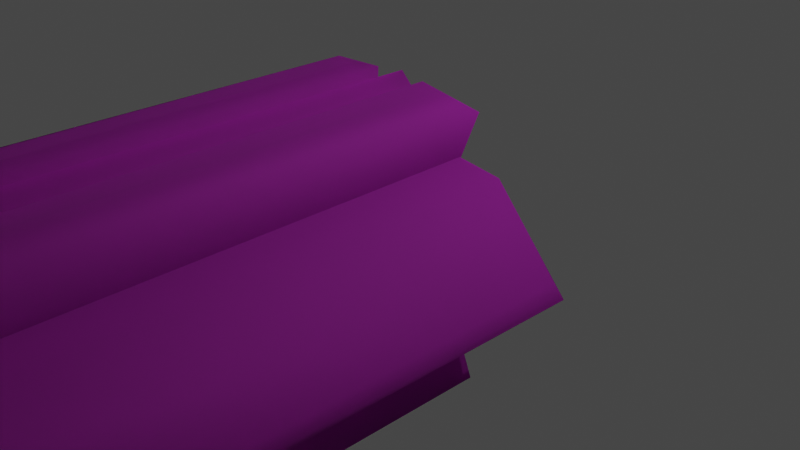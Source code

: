# Source: Ruins_Collumn_8M_A.blend  (saved by Blender 3.5.10; exported with 4.5.12 LTS)
import bpy
from mathutils import Matrix  # noqa: F401  (used for matrix-valued properties, if any)

bpy.ops.wm.read_factory_settings(use_empty=True)
scene = bpy.context.scene
scene.name = 'Scene'

# ---- collections
col_collection = bpy.data.collections.new('Collection'); scene.collection.children.link(col_collection)

# ---- images (referenced by path relative to the original .blend; pixels are not part of the script)
import os
ASSET_DIR = os.environ.get("B2B_ASSET_DIR", "")  # directory of the original .blend (textures are referenced by path, not embedded)
HERE = os.path.dirname(os.path.abspath(__file__))  # packed textures are extracted next to this script under _unpacked/

def load_image(name, relpath, width, height, colorspace="sRGB"):
    """Load a texture the original file referenced (path relative to the .blend, or extracted next to this script)."""
    p = next((c for c in (os.path.join(HERE, relpath), os.path.join(ASSET_DIR, relpath)) if relpath and os.path.exists(c)), "")
    if p:
        img = bpy.data.images.load(p, check_existing=True)
        img.name = name
    else:  # same state as the original file: an image datablock whose file is absent (Cycles renders it pink)
        img = bpy.data.images.new(name, width, height)
        img.source = "FILE"
        img.filepath = "//" + (relpath or name)
    img.colorspace_settings.name = colorspace
    return img
img_dn_hl_ruins_column_n_png = load_image('Dn_HL_Ruins_Column_N.png', 'Dn_HL_Ruins_Column_N.png', 1024, 1024, 'sRGB')
img_dn_hl_ruins_column_mre_packed_png_001 = load_image('Dn_HL_Ruins_Column_mre_packed.png.001', 'Dn_HL_Ruins_Column_mre_packed.png', 1024, 1024, 'sRGB')
img_dn_hl_ruins_column_d_png_001 = load_image('Dn_HL_Ruins_Column_D.png.001', 'Dn_HL_Ruins_Column_D.png', 1024, 1024, 'sRGB')

# ---- materials (node trees are filled in below, after node groups)
mat_dn_hl_inst_ruins_column_a = bpy.data.materials.new('Dn_HL_Inst_Ruins_Column_A')
mat_dn_hl_inst_ruins_column_a.use_transparent_shadow = False
mat_dn_hl_inst_ruins_column_a.diffuse_color = (0.588, 0.588, 0.588, 1.0)
mat_dn_hl_inst_ruins_column_a.roughness = 0.9

# ---- material node trees
mat_dn_hl_inst_ruins_column_a.use_nodes = True; mat_dn_hl_inst_ruins_column_a.node_tree.nodes.clear()
_N = mat_dn_hl_inst_ruins_column_a.node_tree.nodes; _L = mat_dn_hl_inst_ruins_column_a.node_tree.links
n0 = _N.new('ShaderNodeBsdfPrincipled'); n0.name = 'Principled BSDF'; n0.location = (0, 300)
n0.distribution = 'GGX'
n0.subsurface_method = 'RANDOM_WALK_SKIN'
n0.inputs[2].default_value = 0.9
n0.inputs[13].default_value = 0.0
n0.inputs[18].default_value = 1.0
n0.inputs[27].default_value = (0.0, 0.0, 0.0, 1.0)
n0.inputs[28].default_value = 1.0
n1 = _N.new('ShaderNodeOutputMaterial'); n1.name = 'Material Output'; n1.location = (280, 300)
n2 = _N.new('ShaderNodeNormalMap'); n2.name = 'Normal Map'; n2.location = (-200, -300)
n2.inputs[0].default_value = 0.0
n3 = _N.new('ShaderNodeTexImage'); n3.name = 'Image Texture'; n3.location = (-487, -367)
n3.image = img_dn_hl_ruins_column_n_png
n4 = _N.new('ShaderNodeTexImage'); n4.name = 'Image Texture.001'; n4.location = (-505, -62)
n4.image = img_dn_hl_ruins_column_mre_packed_png_001
n5 = _N.new('ShaderNodeTexImage'); n5.name = 'Image Texture.002'; n5.location = (-490, 257)
n5.image = img_dn_hl_ruins_column_d_png_001
_L.new(n2.outputs[0], n0.inputs[5])
_L.new(n0.outputs[0], n1.inputs[0])
_L.new(n3.outputs[0], n2.inputs[1])
_L.new(n4.outputs[0], n0.inputs[1])
_L.new(n5.outputs[0], n0.inputs[0])
n1.is_active_output = True

# ---- world
world_world = bpy.data.worlds.new('World'); scene.world = world_world
world_world.use_nodes = True; world_world.node_tree.nodes.clear()
_N = world_world.node_tree.nodes; _L = world_world.node_tree.links
n0 = _N.new('ShaderNodeOutputWorld'); n0.name = 'World Output'; n0.location = (300, 300)
n1 = _N.new('ShaderNodeBackground'); n1.name = 'Background'; n1.location = (10, 300)
n1.inputs[0].default_value = (0.05088, 0.05088, 0.05088, 1.0)
_L.new(n1.outputs[0], n0.inputs[0])
n0.is_active_output = True
world_world.color = (0.05088, 0.05088, 0.05088)
world_world.use_sun_shadow = False
world_world.sun_shadow_jitter_overblur = 0.0

# ---- cameras
cam_camera = bpy.data.cameras.new('Camera')
cam_camera.clip_end = 100.0
cam_camera.ortho_scale = 7.314

# ---- lights
light_light = bpy.data.lights.new('Light', 'POINT')
light_light.transmission_factor = 0.0
light_light.energy = 1000.0
light_light.shadow_soft_size = 0.1
light_light.shadow_maximum_resolution = 0.006
light_light.use_absolute_resolution = True

# ---- meshes
me_ruins_collumn_8m_a = bpy.data.meshes.new('Ruins_Collumn_8M_A')
me_ruins_collumn_8m_a.from_pydata([(-1.086, 0.9426, -0.02739), (-1.464, -0.6813, -0.008991), (-2.08, 0.1354, -0.007758), (0.8101, 0.9284, -0.006474), (1.289, 0.8591, -0.02691), (0.7699, -0.8263, -0.03225), (-0.8833, -0.8388, 7.969), (0.8167, -0.8195, 7.991), (-0.8305, -0.8382, -0.02953), (-0.9682, -1.108, -0.02173), (-1.008, -1.107, 7.949), (-0.8833, 0.8388, 7.969), (0.7699, 0.8262, -0.03174), (0.8167, 0.8195, 7.991), (-0.8304, 0.8384, -0.029), (-0.9682, 1.108, -0.02238), (-1.008, 1.107, 7.949), (0.03374, -0.8645, -0.004818), (-0.459, -0.8827, 0.02202), (1.172, -0.8695, -0.005454), (0.3409, -0.8795, 0.041), (2.109, -0.06759, -0.03629), (-0.2574, -1.382, 7.94), (-0.258, -1.345, 0.04338), (-0.008566, -1.633, 7.875), (0.01788, -1.572, -0.02456), (0.2515, -1.375, 7.933), (0.2683, -1.358, -0.009452), (-0.2535, 1.337, 0.04497), (-0.2574, 1.382, 7.94), (-0.008808, 1.633, 7.875), (0.01656, 1.574, -0.02379), (0.2515, 1.375, 7.933), (0.268, 1.358, -0.007978), (-0.872, 0.9208, 2.743), (-0.948, 0.9306, 7.999), (0.8703, 0.8857, 8.074), (-1.326, 0.8433, 8.004), (-2.152, -0.05671, 8.066), (-2.13, -0.05748, 0.2413), (-0.3996, -0.8787, 8.013), (-1.185, -0.8851, 7.882), (-0.9594, -0.946, 4.139), (-0.6159, -0.8674, 5.857), (-1.12, -0.8667, 1.696), (-0.8928, -0.8788, 0.4044), (1.03, -1.426, -0.01923), (1.024, -1.491, 7.99), (0.3042, -1.535, -0.014), (0.3042, -1.561, 7.989), (1.029, 1.426, -0.01884), (1.024, 1.491, 7.99), (0.3043, 1.535, -0.01391), (0.3042, 1.561, 7.989), (-0.9782, -1.519, 7.918), (-0.3041, -1.562, 7.947), (-0.897, -1.503, -0.0146), (-0.3059, -1.535, -0.01183), (-0.9782, 1.519, 7.918), (-0.3041, 1.562, 7.947), (-0.8969, 1.503, -0.01447), (-0.3058, 1.535, -0.01203), (1.263, 0.8781, 8.134), (2.083, 0.1365, 0.09045), (2.134, 0.1034, 7.94), (2.025, -0.1505, 8.016), (1.181, -0.89, 7.605), (0.871, -0.7651, 8.121), (1.003, -0.8687, 4.149), (0.9407, -0.881, 7.163), (0.3965, -0.8895, 5.203)], [], [(0, 1, 2), (3, 4, 0), (5, 6, 7), (6, 5, 8), (9, 6, 8), (6, 9, 10), (11, 12, 13), (12, 11, 14), (11, 15, 14), (15, 11, 16), (1, 0, 17), (1, 17, 18), (0, 19, 17), (17, 19, 20), (4, 21, 19), (0, 4, 19), (22, 23, 24), (25, 24, 23), (24, 25, 26), (26, 25, 27), (28, 29, 30), (30, 31, 28), (31, 30, 32), (31, 32, 33), (0, 34, 3), (35, 3, 34), (3, 35, 36), (36, 35, 37), (35, 34, 0), (37, 35, 0), (2, 37, 0), (2, 38, 37), (2, 39, 38), (2, 1, 39), (40, 38, 41), (39, 41, 38), (42, 41, 39), (43, 41, 42), (1, 42, 39), (42, 1, 44), (45, 44, 1), (18, 45, 1), (7, 46, 5), (46, 7, 47), (47, 48, 46), (48, 47, 49), (48, 49, 26), (48, 26, 27), (50, 13, 12), (13, 50, 51), (52, 51, 50), (51, 52, 53), (53, 52, 32), (33, 32, 52), (26, 49, 47), (47, 7, 26), (7, 22, 26), (24, 26, 22), (22, 7, 6), (54, 22, 6), (55, 22, 54), (54, 6, 10), (9, 54, 10), (54, 9, 56), (57, 54, 56), (54, 57, 55), (57, 22, 55), (22, 57, 23), (46, 48, 27), (46, 27, 5), (23, 5, 27), (27, 25, 23), (8, 5, 23), (9, 8, 23), (9, 23, 56), (56, 23, 57), (53, 32, 51), (51, 32, 13), (29, 13, 32), (29, 32, 30), (13, 29, 11), (29, 58, 11), (29, 59, 58), (11, 58, 16), (58, 15, 16), (15, 58, 60), (60, 58, 61), (61, 58, 59), (29, 61, 59), (61, 29, 28), (4, 3, 36), (62, 4, 36), (4, 62, 63), (21, 4, 63), (62, 64, 63), (21, 63, 64), (64, 62, 65), (65, 21, 64), (65, 66, 21), (67, 66, 65), (66, 19, 21), (66, 68, 19), (69, 68, 66), (19, 68, 20), (20, 68, 70), (70, 45, 20), (20, 18, 17), (20, 45, 18), (42, 44, 45), (70, 42, 45), (70, 43, 42), (70, 41, 43), (40, 41, 70), (67, 40, 70), (67, 70, 69), (69, 66, 67), (69, 70, 68), (52, 50, 33), (33, 50, 12), (12, 14, 33), (14, 28, 33), (28, 31, 33), (14, 15, 28), (28, 15, 60), (28, 60, 61), (62, 36, 65), (65, 36, 67), (36, 40, 67), (36, 38, 40), (36, 37, 38)])
me_ruins_collumn_8m_a.polygons.foreach_set('use_smooth', [True] * 130)
_k = set([(0, 1), (0, 2), (0, 3), (0, 4), (0, 19), (0, 34), (1, 2), (1, 18), (3, 4), (3, 36), (4, 21), (5, 7), (5, 8), (5, 46), (6, 7), (6, 8), (6, 10), (7, 47), (8, 9), (9, 10), (9, 56), (10, 54), (11, 13), (11, 14), (11, 16), (12, 13), (12, 14), (12, 50), (13, 51), (14, 15), (15, 16), (15, 60), (16, 58), (17, 20), (18, 45), (19, 20), (19, 21), (20, 68), (22, 23), (22, 24), (22, 55), (23, 25), (23, 57), (24, 26), (25, 27), (26, 27), (26, 49), (27, 48), (28, 29), (28, 31), (28, 61), (29, 30), (29, 59), (30, 32), (31, 33), (32, 33), (32, 53), (33, 52), (34, 35), (35, 37), (36, 37), (36, 62), (37, 38), (38, 40), (40, 41), (40, 67), (41, 43), (42, 43), (42, 44), (44, 45), (46, 48), (47, 49), (50, 52), (51, 53), (54, 55), (56, 57), (58, 59), (60, 61), (62, 65), (65, 67), (66, 67), (66, 69), (68, 69)])
me_ruins_collumn_8m_a.attributes.new('sharp_edge', 'BOOLEAN', 'EDGE').data.foreach_set('value', [ (min(e.vertices), max(e.vertices)) in _k for e in me_ruins_collumn_8m_a.edges])
_uv = me_ruins_collumn_8m_a.uv_layers.new(name='UVMap')
_uv.uv.foreach_set('vector', [0.282, 0.07275, 0.2822, 0.08252, 0.2798, 0.07861, 0.2854, 0.0332, 0.2844, 0.04199, 0.2925, 0.02734, 0.2942, 0.01269, 0.3281, 0.01709, 0.3276, 0.009766, 0.3281, 0.01709, 0.2942, 0.01269, 0.2947, 0.01953, 0.9556, 0.01123, 0.9727, 0.4429, 0.9722, 0.009766, 0.9727, 0.4429, 0.9556, 0.01123, 0.9565, 0.4409, 0.3281, 0.01709, 0.2942, 0.01269, 0.3276, 0.009766, 0.2942, 0.01269, 0.3281, 0.01709, 0.2947, 0.01953, 0.9727, 0.4429, 0.9556, 0.01123, 0.9722, 0.009766, 0.9556, 0.01123, 0.9727, 0.4429, 0.9565, 0.4409, 0.2937, 0.08398, 0.2937, 0.07422, 0.2983, 0.08301, 0.2937, 0.08398, 0.2983, 0.08301, 0.2969, 0.08398, 0.2996, 0.07227, 0.3074, 0.0791, 0.304, 0.08057, 0.304, 0.08057, 0.3074, 0.0791, 0.3049, 0.08106, 0.3105, 0.0625, 0.3135, 0.06641, 0.3113, 0.07227, 0.3032, 0.06494, 0.3105, 0.0625, 0.3113, 0.07227, 0.8901, 0.4409, 0.8931, 0.01514, 0.8706, 0.436, 0.8726, 0.01172, 0.8706, 0.436, 0.8931, 0.01514, 0.8706, 0.436, 0.8726, 0.01172, 0.8501, 0.4399, 0.8501, 0.4399, 0.8726, 0.01172, 0.853, 0.01172, 0.8931, 0.01514, 0.8901, 0.4409, 0.8706, 0.436, 0.8706, 0.436, 0.8726, 0.01172, 0.8931, 0.01514, 0.8726, 0.01172, 0.8706, 0.436, 0.8501, 0.4399, 0.8726, 0.01172, 0.8501, 0.4399, 0.853, 0.01172, 0.2927, 0.02978, 0.2927, 0.04102, 0.2852, 0.03076, 0.2949, 0.06201, 0.2852, 0.03076, 0.2927, 0.04102, 0.2852, 0.03076, 0.2949, 0.06201, 0.2876, 0.06299, 0.2876, 0.06299, 0.2949, 0.06201, 0.2964, 0.0625, 0.5215, 0.9598, 0.5205, 0.637, 0.5352, 0.4668, 0.5459, 0.9601, 0.5215, 0.9598, 0.5352, 0.4668, 0.6152, 0.4697, 0.5459, 0.9601, 0.5352, 0.4668, 0.6152, 0.4697, 0.6196, 0.963, 0.5459, 0.9601, 0.6152, 0.4697, 0.6284, 0.4844, 0.6196, 0.963, 0.6152, 0.4697, 0.6807, 0.4673, 0.6284, 0.4844, 0.7314, 0.993, 0.6196, 0.963, 0.6963, 0.9579, 0.6284, 0.4844, 0.6963, 0.9579, 0.6196, 0.963, 0.7168, 0.7244, 0.6963, 0.9579, 0.6284, 0.4844, 0.7349, 0.8333, 0.6963, 0.9579, 0.7168, 0.7244, 0.6807, 0.4673, 0.7168, 0.7244, 0.6284, 0.4844, 0.7168, 0.7244, 0.6807, 0.4673, 0.707, 0.5725, 0.7183, 0.4888, 0.707, 0.5725, 0.6807, 0.4673, 0.7412, 0.4614, 0.7183, 0.4888, 0.6807, 0.4673, 0.7656, 0.4424, 0.8062, 0.01074, 0.7729, 0.008789, 0.8062, 0.01074, 0.7656, 0.4424, 0.8013, 0.4419, 0.8013, 0.4419, 0.8433, 0.01221, 0.8062, 0.01074, 0.8433, 0.01221, 0.8013, 0.4419, 0.8389, 0.4419, 0.8433, 0.01221, 0.8389, 0.4419, 0.8501, 0.4404, 0.8433, 0.01221, 0.8501, 0.4404, 0.853, 0.01172, 0.8062, 0.01074, 0.7656, 0.4424, 0.7729, 0.008789, 0.7656, 0.4424, 0.8062, 0.01074, 0.8013, 0.4419, 0.8433, 0.01221, 0.8013, 0.4419, 0.8062, 0.01074, 0.8013, 0.4419, 0.8433, 0.01221, 0.8389, 0.4419, 0.8389, 0.4419, 0.8433, 0.01221, 0.8501, 0.4404, 0.853, 0.01172, 0.8501, 0.4404, 0.8433, 0.01221, 0.2874, 0.02148, 0.2881, 0.021, 0.2869, 0.01807, 0.2869, 0.01807, 0.2844, 0.02002, 0.2874, 0.02148, 0.2844, 0.02002, 0.2883, 0.02344, 0.2874, 0.02148, 0.2888, 0.02197, 0.2874, 0.02148, 0.2883, 0.02344, 0.2883, 0.02344, 0.2844, 0.02002, 0.2871, 0.02685, 0.2898, 0.02588, 0.2883, 0.02344, 0.2871, 0.02685, 0.2891, 0.02344, 0.2883, 0.02344, 0.2898, 0.02588, 0.2898, 0.02588, 0.2871, 0.02685, 0.2883, 0.02685, 0.9556, 0.01123, 0.9365, 0.439, 0.9565, 0.4409, 0.9365, 0.439, 0.9556, 0.01123, 0.9341, 0.01221, 0.9033, 0.01269, 0.9365, 0.439, 0.9341, 0.01221, 0.9365, 0.439, 0.9033, 0.01269, 0.9014, 0.4404, 0.9033, 0.01269, 0.8906, 0.4409, 0.9014, 0.4404, 0.8906, 0.4409, 0.9033, 0.01269, 0.8926, 0.01465, 0.282, 0.01904, 0.2822, 0.01611, 0.2812, 0.01611, 0.282, 0.01904, 0.2812, 0.01611, 0.2795, 0.01807, 0.281, 0.01367, 0.2795, 0.01807, 0.2812, 0.01611, 0.2812, 0.01611, 0.2822, 0.01465, 0.281, 0.01367, 0.2786, 0.01172, 0.2795, 0.01807, 0.281, 0.01367, 0.2795, 0.01074, 0.2786, 0.01172, 0.281, 0.01367, 0.2795, 0.01074, 0.281, 0.01367, 0.2812, 0.01074, 0.2812, 0.01074, 0.281, 0.01367, 0.2817, 0.01318, 0.2881, 0.021, 0.2874, 0.02148, 0.2869, 0.01807, 0.2869, 0.01807, 0.2874, 0.02148, 0.2844, 0.02002, 0.2883, 0.02344, 0.2844, 0.02002, 0.2874, 0.02148, 0.2883, 0.02344, 0.2874, 0.02148, 0.2888, 0.02197, 0.2844, 0.02002, 0.2883, 0.02344, 0.2871, 0.02685, 0.2883, 0.02344, 0.2898, 0.02588, 0.2871, 0.02685, 0.2883, 0.02344, 0.2891, 0.02344, 0.2898, 0.02588, 0.2871, 0.02685, 0.2898, 0.02588, 0.2883, 0.02685, 0.9365, 0.439, 0.9556, 0.01123, 0.9565, 0.4409, 0.9556, 0.01123, 0.9365, 0.439, 0.9341, 0.01221, 0.9341, 0.01221, 0.9365, 0.439, 0.9033, 0.01269, 0.9033, 0.01269, 0.9365, 0.439, 0.9014, 0.4404, 0.8906, 0.4409, 0.9033, 0.01269, 0.9014, 0.4404, 0.9033, 0.01269, 0.8906, 0.4409, 0.8921, 0.01514, 0.9551, 0.4609, 0.9854, 0.4614, 0.9878, 0.9601, 0.9634, 0.9632, 0.9551, 0.4609, 0.9878, 0.9601, 0.9551, 0.4609, 0.9634, 0.9632, 0.8896, 0.4707, 0.8765, 0.4619, 0.9551, 0.4609, 0.8896, 0.4707, 0.9634, 0.9632, 0.8911, 0.9495, 0.8896, 0.4707, 0.8765, 0.4619, 0.8896, 0.4707, 0.8911, 0.9495, 0.8911, 0.9495, 0.9634, 0.9632, 0.875, 0.9573, 0.875, 0.9573, 0.8765, 0.4619, 0.8911, 0.9495, 0.875, 0.9573, 0.8047, 0.9338, 0.8765, 0.4619, 0.8013, 0.9733, 0.8047, 0.9338, 0.875, 0.9573, 0.8047, 0.9338, 0.8013, 0.4629, 0.8765, 0.4619, 0.8047, 0.9338, 0.792, 0.72, 0.8013, 0.4629, 0.791, 0.9084, 0.792, 0.72, 0.8047, 0.9338, 0.8013, 0.4629, 0.792, 0.72, 0.7505, 0.4648, 0.28, 0.02734, 0.2825, 0.04492, 0.2791, 0.04541, 0.2791, 0.04541, 0.2749, 0.02832, 0.28, 0.02734, 0.28, 0.02734, 0.2761, 0.02588, 0.2783, 0.02539, 0.28, 0.02734, 0.2749, 0.02832, 0.2761, 0.02588, 0.2732, 0.04443, 0.2729, 0.0332, 0.2749, 0.02832, 0.2793, 0.04932, 0.2732, 0.04443, 0.2749, 0.02832, 0.2793, 0.04932, 0.2747, 0.05273, 0.2732, 0.04443, 0.2793, 0.04932, 0.2717, 0.06201, 0.2747, 0.05273, 0.2754, 0.0625, 0.2717, 0.06201, 0.2793, 0.04932, 0.2812, 0.06348, 0.2754, 0.0625, 0.2793, 0.04932, 0.2812, 0.06348, 0.2793, 0.04932, 0.2817, 0.05908, 0.2817, 0.05908, 0.2827, 0.06103, 0.2812, 0.06348, 0.2817, 0.05908, 0.2793, 0.04932, 0.2825, 0.04492, 0.2822, 0.01611, 0.282, 0.01904, 0.2815, 0.01611, 0.2815, 0.01611, 0.282, 0.01904, 0.2793, 0.01807, 0.2793, 0.01807, 0.2786, 0.01172, 0.2815, 0.01611, 0.2786, 0.01172, 0.281, 0.01367, 0.2815, 0.01611, 0.281, 0.01367, 0.2822, 0.01465, 0.2815, 0.01611, 0.2786, 0.01172, 0.2795, 0.01074, 0.281, 0.01367, 0.281, 0.01367, 0.2795, 0.01074, 0.2812, 0.01074, 0.281, 0.01367, 0.2812, 0.01074, 0.2817, 0.01318, 0.2659, 0.07715, 0.2668, 0.07617, 0.2683, 0.08154, 0.2683, 0.08154, 0.2668, 0.07617, 0.2737, 0.0791, 0.2668, 0.07617, 0.2773, 0.07568, 0.2737, 0.0791, 0.2668, 0.07617, 0.2783, 0.06885, 0.2773, 0.07568, 0.2668, 0.07617, 0.2725, 0.06934, 0.2783, 0.06885])
me_ruins_collumn_8m_a.materials.append(mat_dn_hl_inst_ruins_column_a)
me_ruins_collumn_8m_a.update()
me_ruins_collumn_8m_a.normals_split_custom_set([tuple(v) for v in zip(*[iter([-0.01301, -0.008301, -0.9999, -0.01301, -0.008301, -0.9999, -0.01301, -0.008301, -0.9999, 0.01301, 0.3649, -0.931, 0.01301, 0.3649, -0.931, 0.01301, 0.3649, -0.931, -0.00799, 1.0, -8.735e-05, -0.01087, 0.9999, -0.0006825, -0.01136, 0.9999, -0.0007828, -0.01087, 0.9999, -0.0006825, -0.00799, 1.0, -8.735e-05, -0.007474, 1.0, 1.939e-05, -0.891, 0.4539, -0.005824, -0.906, 0.4233, -0.004634, -0.8906, 0.4547, -0.005853, -0.906, 0.4233, -0.004634, -0.891, 0.4539, -0.005824, -0.9064, 0.4225, -0.004603, -0.01089, -0.9999, -0.0006758, -0.008129, -1.0, -0.0001043, -0.01136, -0.9999, -0.0007721, -0.008129, -1.0, -0.0001043, -0.01089, -0.9999, -0.0006758, -0.007633, -1.0, -1.831e-06, -0.906, -0.4234, -0.00463, -0.8908, -0.4544, -0.005838, -0.8904, -0.4552, -0.005867, -0.8908, -0.4544, -0.005838, -0.906, -0.4234, -0.00463, -0.9063, -0.4225, -0.004598, -0.0007384, -0.02881, -0.9996, 0.0003321, -0.01223, -0.9999, 0.002649, -0.4086, -0.9127, -0.0007384, -0.02881, -0.9996, 0.002649, -0.4086, -0.9127, -0.0858, -0.8924, -0.4429, 0.0003321, -0.01223, -0.9999, -0.000961, -0.09245, -0.9957, 0.002649, -0.4086, -0.9127, 0.002649, -0.4086, -0.9127, -0.000961, -0.09245, -0.9957, -0.004356, -0.9588, -0.284, -0.008194, -0.01185, -0.9999, -0.02365, -0.0108, -0.9997, -0.01083, -0.01167, -0.9999, -0.0002303, -0.01239, -0.9999, -0.008194, -0.01185, -0.9999, -0.01083, -0.01167, -0.9999, -0.7101, -0.7041, -0.003302, -0.6398, -0.7685, -0.007907, -0.01146, -0.9999, -0.004594, 0.0523, -0.9986, -0.005267, -0.01146, -0.9999, -0.004594, -0.6398, -0.7685, -0.007907, -0.01146, -0.9999, -0.004594, 0.0523, -0.9986, -0.005267, 0.7024, -0.7118, -0.002998, 0.7024, -0.7118, -0.002998, 0.0523, -0.9986, -0.005267, 0.6512, -0.7589, -0.0003282, -0.6612, 0.7502, -0.007688, -0.711, 0.7032, -0.004353, -0.01248, 0.9999, -0.005329, -0.01248, 0.9999, -0.005329, 0.03935, 0.9992, -0.005173, -0.6612, 0.7502, -0.007688, 0.03935, 0.9992, -0.005173, -0.01248, 0.9999, -0.005329, 0.7027, 0.7115, -0.003002, 0.03935, 0.9992, -0.005173, 0.7027, 0.7115, -0.003002, 0.6516, 0.7585, -0.0003235, 0.007421, 0.9999, 0.007305, 0.05046, 0.9987, -0.000257, 0.006637, 1.0, 0.005049, -0.0193, 0.6156, 0.7878, 0.006637, 1.0, 0.005049, 0.05046, 0.9987, -0.000257, 0.006637, 1.0, 0.005049, -0.0193, 0.6156, 0.7878, 0.02323, 0.9992, 0.03372, 0.02323, 0.9992, 0.03372, -0.0193, 0.6156, 0.7878, -0.03527, 0.2113, 0.9768, -0.2185, 0.9758, 0.005222, 0.05044, 0.9987, -0.0002569, -0.5991, 0.8007, -0.008596, -0.5075, 0.8617, 0.00688, -0.2185, 0.9758, 0.005222, -0.5991, 0.8007, -0.008596, -0.9236, 0.2997, -0.2392, -0.5075, 0.8617, 0.00688, -0.5991, 0.8007, -0.008596, -0.9236, 0.2997, -0.2392, -0.9879, -0.08202, 0.1315, -0.5075, 0.8617, 0.00688, -0.9236, 0.2997, -0.2392, -0.9335, -0.3185, -0.1649, -0.9879, -0.08202, 0.1315, -0.9236, 0.2997, -0.2392, -0.5168, -0.8515, -0.08833, -0.9335, -0.3185, -0.1649, -0.1491, -0.3769, 0.9142, -0.9879, -0.08202, 0.1315, -0.4073, -0.6871, 0.6017, -0.9335, -0.3185, -0.1649, -0.4073, -0.6871, 0.6017, -0.9879, -0.08202, 0.1315, -0.5239, -0.8517, -0.01283, -0.4073, -0.6871, 0.6017, -0.9335, -0.3185, -0.1649, 0.1125, -0.9934, 0.02295, -0.4073, -0.6871, 0.6017, -0.5239, -0.8517, -0.01283, -0.5168, -0.8515, -0.08833, -0.5239, -0.8517, -0.01283, -0.9335, -0.3185, -0.1649, -0.5239, -0.8517, -0.01283, -0.5168, -0.8515, -0.08833, -0.4673, -0.8841, -0.001712, -0.2465, -0.9618, -0.1186, -0.4673, -0.8841, -0.001712, -0.5168, -0.8515, -0.08833, -0.08579, -0.8924, -0.4429, -0.2465, -0.9618, -0.1186, -0.5168, -0.8515, -0.08833, 0.9537, 0.3008, 0.002578, 0.8801, -0.4746, -0.0107, 0.9177, 0.3973, -0.00569, 0.8801, -0.4746, -0.0107, 0.9537, 0.3008, 0.002578, 0.8321, -0.5546, -0.0003741, 0.8321, -0.5546, -0.0003741, -0.5668, -0.8238, -0.007015, 0.8801, -0.4746, -0.0107, -0.5668, -0.8238, -0.007015, 0.8321, -0.5546, -0.0003741, -0.4929, -0.8701, -0.002812, -0.5668, -0.8238, -0.007015, -0.4929, -0.8701, -0.002812, -0.9621, -0.2727, -0.0009063, -0.5668, -0.8238, -0.007015, -0.9621, -0.2727, -0.0009063, -0.9801, -0.1985, -0.002514, 0.88, 0.4749, -0.01069, 0.9537, -0.3008, 0.002568, 0.9177, -0.3971, -0.005684, 0.9537, -0.3008, 0.002568, 0.88, 0.4749, -0.01069, 0.8321, 0.5546, -0.0003826, -0.5644, 0.8255, -0.006995, 0.8321, 0.5546, -0.0003826, 0.88, 0.4749, -0.01069, 0.8321, 0.5546, -0.0003826, -0.5644, 0.8255, -0.006995, -0.4928, 0.8702, -0.002813, -0.4928, 0.8702, -0.002813, -0.5644, 0.8255, -0.006995, -0.9621, 0.2726, -0.0009076, -0.9798, 0.2, -0.002482, -0.9621, 0.2726, -0.0009076, -0.5644, 0.8255, -0.006995, -0.01062, -0.03272, 0.9994, -0.02813, 0.2795, 0.9597, -0.06786, 0.03148, 0.9972, -0.06786, 0.03148, 0.9972, -0.04554, -0.05034, 0.9977, -0.01062, -0.03272, 0.9994, -0.04554, -0.05034, 0.9977, -0.01175, -0.07482, 0.9971, -0.01062, -0.03272, 0.9994, 0.0162, -0.2374, 0.9713, -0.01062, -0.03272, 0.9994, -0.01175, -0.07482, 0.9971, -0.01175, -0.07482, 0.9971, -0.04554, -0.05034, 0.9977, -0.01241, -0.07037, 0.9974, -0.01776, -0.055, 0.9983, -0.01175, -0.07482, 0.9971, -0.01241, -0.07037, 0.9974, -0.03881, 0.04529, 0.9982, -0.01175, -0.07482, 0.9971, -0.01776, -0.055, 0.9983, -0.01776, -0.055, 0.9983, -0.01241, -0.07037, 0.9974, -0.0001119, -0.07421, 0.9972, -0.9847, -0.1742, -0.01027, -0.7103, -0.7038, -0.005664, -0.9974, -0.0718, -0.00498, -0.7103, -0.7038, -0.005664, -0.9847, -0.1742, -0.01027, -0.6641, -0.7476, -0.008395, 0.5274, -0.8496, -0.00265, -0.7103, -0.7038, -0.005664, -0.6641, -0.7476, -0.008395, -0.7103, -0.7038, -0.005664, 0.5274, -0.8496, -0.00265, 0.5877, -0.8091, -0.002906, 0.5274, -0.8496, -0.00265, 0.9679, -0.2515, -0.001086, 0.5877, -0.8091, -0.002906, 0.9679, -0.2515, -0.001086, 0.5274, -0.8496, -0.00265, 0.9697, -0.2442, -0.001236, -0.01454, -0.01893, -0.9997, -0.01075, 0.02343, -0.9997, -0.06219, 0.04859, -0.9969, -0.01454, -0.01893, -0.9997, -0.06219, 0.04859, -0.9969, -0.02663, -0.04152, -0.9988, -0.002389, 0.02652, -0.9996, -0.02663, -0.04152, -0.9988, -0.06219, 0.04859, -0.9969, -0.06219, 0.04859, -0.9969, -0.09392, 0.1784, -0.9795, -0.002389, 0.02652, -0.9996, 0.04458, -0.09282, -0.9947, -0.02663, -0.04152, -0.9988, -0.002389, 0.02652, -0.9996, 0.07883, -0.03749, -0.9962, 0.04458, -0.09282, -0.9947, -0.002389, 0.02652, -0.9996, 0.07883, -0.03749, -0.9962, -0.002389, 0.02652, -0.9996, 0.07915, 0.04541, -0.9958, 0.07915, 0.04541, -0.9958, -0.002389, 0.02652, -0.9996, 0.01942, 0.2745, -0.9614, -0.0282, -0.2802, 0.9595, -0.01035, 0.03289, 0.9994, -0.06806, -0.03158, 0.9972, -0.06806, -0.03158, 0.9972, -0.01035, 0.03289, 0.9994, -0.0456, 0.05047, 0.9977, -0.01164, 0.07488, 0.9971, -0.0456, 0.05047, 0.9977, -0.01035, 0.03289, 0.9994, -0.01164, 0.07488, 0.9971, -0.01035, 0.03289, 0.9994, 0.01671, 0.2368, 0.9714, -0.0456, 0.05047, 0.9977, -0.01164, 0.07488, 0.9971, -0.01249, 0.07032, 0.9974, -0.01164, 0.07488, 0.9971, -0.01786, 0.05505, 0.9983, -0.01249, 0.07032, 0.9974, -0.01164, 0.07488, 0.9971, -0.03883, -0.04485, 0.9982, -0.01786, 0.05505, 0.9983, -0.01249, 0.07032, 0.9974, -0.01786, 0.05505, 0.9983, -0.0002877, 0.07419, 0.9972, -0.7103, 0.7038, -0.005664, -0.9846, 0.1743, -0.01027, -0.9974, 0.0718, -0.004976, -0.9846, 0.1743, -0.01027, -0.7103, 0.7038, -0.005664, -0.6643, 0.7474, -0.008397, -0.6643, 0.7474, -0.008397, -0.7103, 0.7038, -0.005664, 0.5238, 0.8519, -0.002485, 0.5238, 0.8519, -0.002485, -0.7103, 0.7038, -0.005664, 0.5877, 0.8091, -0.002898, 0.9678, 0.2517, -0.001068, 0.5238, 0.8519, -0.002485, 0.5877, 0.8091, -0.002898, 0.5238, 0.8519, -0.002485, 0.9678, 0.2517, -0.001068, 0.9666, 0.2562, -0.000974, 0.4334, 0.9005, -0.03393, 0.1431, 0.9897, 0.004151, 0.02406, 0.9997, -0.00204, 0.3809, 0.9217, 0.07308, 0.4334, 0.9005, -0.03393, 0.02406, 0.9997, -0.00204, 0.4334, 0.9005, -0.03393, 0.3809, 0.9217, 0.07308, 0.8276, 0.4865, -0.28, 0.9443, -0.2545, -0.2084, 0.4334, 0.9005, -0.03393, 0.8276, 0.4865, -0.28, 0.3809, 0.9217, 0.07308, 0.8751, 0.211, 0.4355, 0.8276, 0.4865, -0.28, 0.9443, -0.2545, -0.2084, 0.8276, 0.4865, -0.28, 0.8751, 0.211, 0.4355, 0.8751, 0.211, 0.4355, 0.3809, 0.9217, 0.07308, 0.7789, -0.5008, 0.3774, 0.7789, -0.5008, 0.3774, 0.9443, -0.2545, -0.2084, 0.8751, 0.211, 0.4355, 0.7789, -0.5008, 0.3774, 0.5188, -0.8348, 0.1844, 0.9443, -0.2545, -0.2084, 0.4502, -0.7676, 0.4562, 0.5188, -0.8348, 0.1844, 0.7789, -0.5008, 0.3774, 0.5188, -0.8348, 0.1844, 0.3599, -0.933, -0.001217, 0.9443, -0.2545, -0.2084, 0.5188, -0.8348, 0.1844, -0.0628, -0.998, -0.002447, 0.3599, -0.933, -0.001217, -0.02856, -0.9996, -0.004675, -0.0628, -0.998, -0.002447, 0.5188, -0.8348, 0.1844, 0.3599, -0.933, -0.001217, -0.0628, -0.998, -0.002447, 0.01205, -0.9999, 0.000688, 0.003171, -0.9996, -0.02693, 0.02867, -0.9996, -0.003211, 0.01915, -0.9998, 0.003043, 0.01915, -0.9998, 0.003043, -0.00478, -1.0, -0.001988, 0.003171, -0.9996, -0.02693, 0.003171, -0.9996, -0.02693, -0.0858, -0.8924, -0.4429, 0.002649, -0.4086, -0.9127, 0.003171, -0.9996, -0.02693, -0.00478, -1.0, -0.001988, -0.0858, -0.8924, -0.4429, 0.03735, -0.9993, -0.00267, -0.1707, -0.9851, -0.02076, -0.00478, -1.0, -0.001988, 0.01915, -0.9998, 0.003043, 0.03735, -0.9993, -0.00267, -0.00478, -1.0, -0.001988, 0.01915, -0.9998, 0.003043, -0.02019, -0.9998, 0.002484, 0.03735, -0.9993, -0.00267, 0.01915, -0.9998, 0.003043, -3.211e-05, -1.0, 0.00161, -0.02019, -0.9998, 0.002484, 0.04304, -0.9989, 0.01602, -3.211e-05, -1.0, 0.00161, 0.01915, -0.9998, 0.003043, -0.03343, -0.998, 0.05356, 0.04304, -0.9989, 0.01602, 0.01915, -0.9998, 0.003043, -0.03343, -0.998, 0.05356, 0.01915, -0.9998, 0.003043, -0.2742, -0.9578, 0.08595, -0.2742, -0.9578, 0.08595, -0.2221, -0.9697, 0.1013, -0.03343, -0.998, 0.05356, -0.2742, -0.9578, 0.08595, 0.01915, -0.9998, 0.003043, 0.02867, -0.9996, -0.003211, -0.01148, -0.03108, -0.9995, -0.01586, 0.0179, -0.9997, -0.02839, 0.008228, -0.9996, -0.02839, 0.008228, -0.9996, -0.01586, 0.0179, -0.9997, -0.01051, 0.03475, -0.9993, -0.01051, 0.03475, -0.9993, 0.03272, 0.08647, -0.9957, -0.02839, 0.008228, -0.9996, 0.03272, 0.08647, -0.9957, -0.04495, 0.0536, -0.9976, -0.02839, 0.008228, -0.9996, -0.04495, 0.0536, -0.9976, -0.09243, -0.1793, -0.9794, -0.02839, 0.008228, -0.9996, 0.03272, 0.08647, -0.9957, 0.08208, 0.03663, -0.996, -0.04495, 0.0536, -0.9976, -0.04495, 0.0536, -0.9976, 0.08208, 0.03663, -0.996, 0.08038, -0.04518, -0.9957, -0.04495, 0.0536, -0.9976, 0.08038, -0.04518, -0.9957, 0.01878, -0.273, -0.9618, -0.1526, -0.224, 0.9626, -0.03411, -0.03927, 0.9986, 0.04247, -0.008638, 0.9991, 0.04247, -0.008638, 0.9991, -0.03411, -0.03927, 0.9986, -0.02283, 0.02831, 0.9993, -0.03411, -0.03927, 0.9986, -0.02147, -0.01902, 0.9996, -0.02283, 0.02831, 0.9993, -0.03411, -0.03927, 0.9986, -0.007878, 0.01705, 0.9998, -0.02147, -0.01902, 0.9996, -0.03411, -0.03927, 0.9986, -0.03368, 0.09985, 0.9944, -0.007878, 0.01705, 0.9998])] * 3)])

# ---- objects
ob_light = bpy.data.objects.new('Light', light_light)
ob_camera = bpy.data.objects.new('Camera', cam_camera)
ob_ruins_collumn_8m_a = bpy.data.objects.new('Ruins_Collumn_8M_A', me_ruins_collumn_8m_a)

# ---- transforms, parenting, visibility, modifiers, constraints
ob_light.location = (4.076, 1.005, 5.904)
ob_light.rotation_euler = (0.6503, 0.05522, 1.866)
ob_light.lock_rotations_4d = False
ob_light.empty_display_type = 'ARROWS'
ob_light.color = (0.0, 0.0, 0.0, 0.0)
ob_light.lineart.crease_threshold = 0.0
ob_camera.location = (7.359, -6.926, 4.958)
ob_camera.rotation_euler = (1.109, 0.0, 0.8149)
ob_camera.lock_rotations_4d = False
ob_camera.empty_display_type = 'ARROWS'
ob_camera.color = (0.0, 0.0, 0.0, 0.0)
ob_camera.display_type = 'WIRE'
ob_camera.lineart.crease_threshold = 0.0
ob_ruins_collumn_8m_a.location = (0.0, 0.0, 0.0)
ob_ruins_collumn_8m_a.rotation_euler = (1.571, -0.0, 0.0)

# ---- collection membership
col_collection.objects.link(ob_light)
col_collection.objects.link(ob_camera)
col_collection.objects.link(ob_ruins_collumn_8m_a)

# ---- scene / render settings (as saved in the file)
scene.camera = ob_camera
scene.frame_start = 1; scene.frame_end = 250; scene.frame_set(1)
scene.render.engine = 'BLENDER_EEVEE_NEXT'
scene.cycles.sampling_pattern = 'TABULATED_SOBOL'
scene.view_settings.view_transform = 'Filmic'
bpy.context.view_layer.update()
